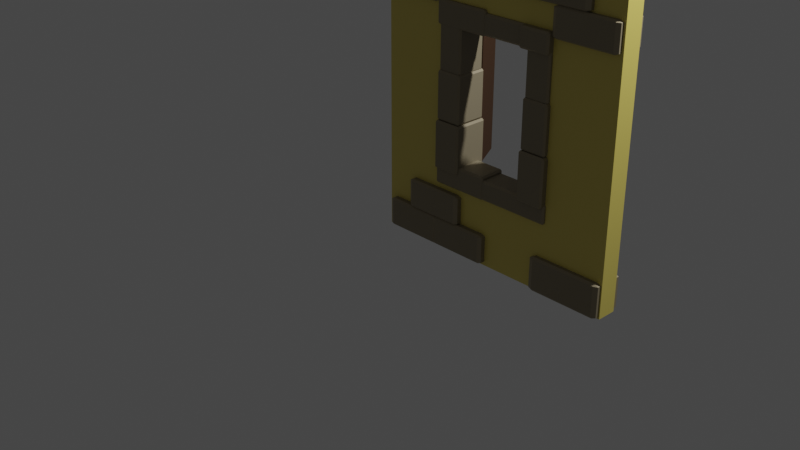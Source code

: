 # Source: House_window01.blend  (saved by Blender 2.90.8; exported with 4.5.12 LTS)
import bpy
from mathutils import Matrix  # noqa: F401  (used for matrix-valued properties, if any)

bpy.ops.wm.read_factory_settings(use_empty=True)
scene = bpy.context.scene
scene.name = 'Scene'

# ---- collections
col_collection = bpy.data.collections.new('Collection'); scene.collection.children.link(col_collection)

# ---- materials (node trees are filled in below, after node groups)
mat_plaster_window01 = bpy.data.materials.new('Plaster_Window01')
mat_plaster_window01.alpha_threshold = 0.0
mat_plaster_window01.use_transparent_shadow = False
mat_plaster_window01.line_color = (0.0, 0.0, 0.0, 1.0)
mat_brick_window01 = bpy.data.materials.new('Brick_Window01')
mat_brick_window01.use_transparent_shadow = False
mat_brickscreen_window01 = bpy.data.materials.new('BrickScreen_Window01')
mat_brickscreen_window01.use_transparent_shadow = False
mat_wood_window01 = bpy.data.materials.new('Wood_Window01')
mat_wood_window01.use_transparent_shadow = False

# ---- material node trees
mat_plaster_window01.use_nodes = True; mat_plaster_window01.node_tree.nodes.clear()
_N = mat_plaster_window01.node_tree.nodes; _L = mat_plaster_window01.node_tree.links
n0 = _N.new('ShaderNodeOutputMaterial'); n0.name = 'Material Output'; n0.location = (300, 300)
n1 = _N.new('ShaderNodeBsdfPrincipled'); n1.name = 'Principled BSDF'; n1.location = (10, 300)
n1.distribution = 'GGX'
n1.subsurface_method = 'BURLEY'
n1.inputs[0].default_value = (0.7379, 0.6105, 0.1384, 1.0)
n1.inputs[2].default_value = 0.4
n1.inputs[3].default_value = 1.45
n1.inputs[27].default_value = (0.0, 0.0, 0.0, 1.0)
n1.inputs[28].default_value = 1.0
_L.new(n1.outputs[0], n0.inputs[0])
n0.is_active_output = True
mat_brick_window01.use_nodes = True; mat_brick_window01.node_tree.nodes.clear()
_N = mat_brick_window01.node_tree.nodes; _L = mat_brick_window01.node_tree.links
n0 = _N.new('ShaderNodeBsdfPrincipled'); n0.name = 'Principled BSDF'; n0.location = (10, 300)
n0.distribution = 'GGX'
n0.subsurface_method = 'BURLEY'
n0.inputs[0].default_value = (0.2668, 0.2246, 0.1449, 1.0)
n0.inputs[3].default_value = 1.45
n0.inputs[27].default_value = (0.0, 0.0, 0.0, 1.0)
n0.inputs[28].default_value = 1.0
n1 = _N.new('ShaderNodeOutputMaterial'); n1.name = 'Material Output'; n1.location = (300, 300)
_L.new(n0.outputs[0], n1.inputs[0])
n1.is_active_output = True
mat_brickscreen_window01.use_nodes = True; mat_brickscreen_window01.node_tree.nodes.clear()
_N = mat_brickscreen_window01.node_tree.nodes; _L = mat_brickscreen_window01.node_tree.links
n0 = _N.new('ShaderNodeBsdfPrincipled'); n0.name = 'Principled BSDF'; n0.location = (10, 300)
n0.distribution = 'GGX'
n0.subsurface_method = 'BURLEY'
n0.inputs[0].default_value = (0.3185, 0.2666, 0.1715, 1.0)
n0.inputs[3].default_value = 1.45
n0.inputs[27].default_value = (0.0, 0.0, 0.0, 1.0)
n0.inputs[28].default_value = 1.0
n1 = _N.new('ShaderNodeOutputMaterial'); n1.name = 'Material Output'; n1.location = (300, 300)
_L.new(n0.outputs[0], n1.inputs[0])
n1.is_active_output = True
mat_wood_window01.use_nodes = True; mat_wood_window01.node_tree.nodes.clear()
_N = mat_wood_window01.node_tree.nodes; _L = mat_wood_window01.node_tree.links
n0 = _N.new('ShaderNodeBsdfPrincipled'); n0.name = 'Principled BSDF'; n0.location = (10, 300)
n0.distribution = 'GGX'
n0.subsurface_method = 'BURLEY'
n0.inputs[0].default_value = (0.04955, 0.02134, 0.007035, 1.0)
n0.inputs[3].default_value = 1.45
n0.inputs[27].default_value = (0.0, 0.0, 0.0, 1.0)
n0.inputs[28].default_value = 1.0
n1 = _N.new('ShaderNodeOutputMaterial'); n1.name = 'Material Output'; n1.location = (300, 300)
_L.new(n0.outputs[0], n1.inputs[0])
n1.is_active_output = True

# ---- world
world_world = bpy.data.worlds.new('World'); scene.world = world_world
world_world.use_nodes = True; world_world.node_tree.nodes.clear()
_N = world_world.node_tree.nodes; _L = world_world.node_tree.links
n0 = _N.new('ShaderNodeOutputWorld'); n0.name = 'World Output'; n0.location = (300, 300)
n1 = _N.new('ShaderNodeBackground'); n1.name = 'Background'; n1.location = (10, 300)
n1.inputs[0].default_value = (0.05088, 0.05088, 0.05088, 1.0)
_L.new(n1.outputs[0], n0.inputs[0])
n0.is_active_output = True
world_world.color = (0.05088, 0.05088, 0.05088)
world_world.use_sun_shadow = False
world_world.sun_shadow_jitter_overblur = 0.0

# ---- cameras
cam_camera = bpy.data.cameras.new('Camera')
cam_camera.clip_end = 100.0
cam_camera.ortho_scale = 7.314

# ---- lights
light_light = bpy.data.lights.new('Light', 'POINT')
light_light.transmission_factor = 0.0
light_light.energy = 1000.0
light_light.shadow_soft_size = 0.1
light_light.shadow_maximum_resolution = 0.006
light_light.use_absolute_resolution = True

# ---- meshes
me_cube_001 = bpy.data.meshes.new('Cube.001')
me_cube_001.from_pydata([(2.6, -0.1, 3.0), (2.6, -0.1, 0.0), (4.888e-08, -0.1, 3.0), (4.888e-08, -0.1, 0.0), (2.6, 0.1, 3.0), (2.6, 0.1, 0.0), (-4.888e-08, 0.1, 3.0), (-4.888e-08, 0.1, 0.0), (0.8245, 0.1, 0.7812), (0.8245, -0.1, 0.7812), (0.8245, 0.1, 2.049), (0.8245, 0.1, 2.219), (0.8245, -0.1, 2.219), (1.775, 0.1, 2.219), (1.775, -0.1, 2.219), (1.775, 0.1, 0.7812), (1.775, -0.1, 0.7812), (1.937, 0.1779, 0.8415), (1.921, 0.1779, 0.8219), (1.921, 0.1971, 0.8415), (1.669, 0.1779, 0.8219), (1.653, 0.1779, 0.8415), (1.669, 0.1971, 0.8415), (1.937, 0.1779, 1.278), (1.921, 0.1971, 1.278), (1.921, 0.1779, 1.297), (1.653, 0.1779, 1.278), (1.669, 0.1779, 1.297), (1.669, 0.1971, 1.278), (1.937, -0.1495, 0.8415), (1.921, -0.1687, 0.8415), (1.921, -0.1495, 0.8219), (1.653, -0.1495, 0.8415), (1.669, -0.1495, 0.8219), (1.669, -0.1687, 0.8415), (1.937, -0.1495, 1.278), (1.921, -0.1495, 1.297), (1.921, -0.1687, 1.278), (1.653, -0.1495, 1.278), (1.669, -0.1687, 1.278), (1.669, -0.1495, 1.297), (0.6672, 0.123, 0.6661), (0.6508, 0.123, 0.6856), (0.6672, 0.1421, 0.6856), (0.6508, 0.123, 0.8768), (0.6672, 0.123, 0.8964), (0.6672, 0.1421, 0.8768), (1.216, 0.123, 0.6661), (1.216, 0.1421, 0.6856), (1.233, 0.123, 0.6856), (1.216, 0.123, 0.8964), (1.233, 0.123, 0.8768), (1.216, 0.1421, 0.8768), (0.6672, -0.123, 0.6661), (0.6672, -0.1421, 0.6856), (0.6508, -0.123, 0.6856), (0.6672, -0.123, 0.8964), (0.6508, -0.123, 0.8768), (0.6672, -0.1421, 0.8768), (1.216, -0.123, 0.6661), (1.233, -0.123, 0.6856), (1.216, -0.1421, 0.6856), (1.216, -0.123, 0.8964), (1.216, -0.1421, 0.8768), (1.233, -0.123, 0.8768), (1.218, 0.1141, 0.6661), (1.202, 0.1141, 0.6856), (1.218, 0.1332, 0.6856), (1.202, 0.1141, 0.8426), (1.218, 0.1141, 0.8622), (1.218, 0.1332, 0.8426), (1.93, 0.1141, 0.6661), (1.93, 0.1332, 0.6856), (1.946, 0.1141, 0.6856), (1.93, 0.1141, 0.8622), (1.946, 0.1141, 0.8426), (1.93, 0.1332, 0.8426), (1.218, -0.1141, 0.6661), (1.218, -0.1332, 0.6856), (1.202, -0.1141, 0.6856), (1.218, -0.1141, 0.8622), (1.202, -0.1141, 0.8426), (1.218, -0.1332, 0.8426), (1.93, -0.1141, 0.6661), (1.946, -0.1141, 0.6856), (1.93, -0.1332, 0.6856), (1.93, -0.1141, 0.8622), (1.93, -0.1332, 0.8426), (1.946, -0.1141, 0.8426), (0.6565, 0.123, 2.186), (0.6402, 0.123, 2.205), (0.6565, 0.1421, 2.205), (0.6402, 0.123, 2.397), (0.6565, 0.123, 2.416), (0.6565, 0.1421, 2.397), (1.178, 0.123, 2.186), (1.178, 0.1421, 2.205), (1.195, 0.123, 2.205), (1.178, 0.123, 2.416), (1.195, 0.123, 2.397), (1.178, 0.1421, 2.397), (0.6565, -0.123, 2.186), (0.6565, -0.1421, 2.205), (0.6402, -0.123, 2.205), (0.6565, -0.123, 2.416), (0.6402, -0.123, 2.397), (0.6565, -0.1421, 2.397), (1.178, -0.123, 2.186), (1.195, -0.123, 2.205), (1.178, -0.1421, 2.205), (1.178, -0.123, 2.416), (1.178, -0.1421, 2.397), (1.195, -0.123, 2.397), (1.185, 0.1141, 2.191), (1.169, 0.1141, 2.211), (1.185, 0.1332, 2.211), (1.169, 0.1141, 2.368), (1.185, 0.1141, 2.388), (1.185, 0.1332, 2.368), (1.628, 0.1141, 2.191), (1.628, 0.1332, 2.211), (1.644, 0.1141, 2.211), (1.628, 0.1141, 2.388), (1.644, 0.1141, 2.368), (1.628, 0.1332, 2.368), (1.185, -0.1141, 2.191), (1.185, -0.1332, 2.211), (1.169, -0.1141, 2.211), (1.185, -0.1141, 2.388), (1.169, -0.1141, 2.368), (1.185, -0.1332, 2.368), (1.628, -0.1141, 2.191), (1.644, -0.1141, 2.211), (1.628, -0.1332, 2.211), (1.628, -0.1141, 2.388), (1.628, -0.1332, 2.368), (1.644, -0.1141, 2.368), (1.62, 0.1525, 2.191), (1.604, 0.1525, 2.211), (1.62, 0.1716, 2.211), (1.604, 0.1525, 2.368), (1.62, 0.1525, 2.388), (1.62, 0.1716, 2.368), (1.902, 0.1525, 2.191), (1.902, 0.1716, 2.211), (1.919, 0.1525, 2.211), (1.902, 0.1525, 2.388), (1.919, 0.1525, 2.368), (1.902, 0.1716, 2.368), (1.62, -0.1524, 2.191), (1.62, -0.1716, 2.211), (1.604, -0.1524, 2.211), (1.62, -0.1524, 2.388), (1.604, -0.1524, 2.368), (1.62, -0.1716, 2.368), (1.902, -0.1524, 2.191), (1.919, -0.1524, 2.211), (1.902, -0.1716, 2.211), (1.902, -0.1524, 2.388), (1.902, -0.1716, 2.368), (1.919, -0.1524, 2.368), (1.918, 0.1458, 1.78), (1.902, 0.1458, 1.76), (1.902, 0.1649, 1.78), (1.683, 0.1458, 1.76), (1.666, 0.1458, 1.78), (1.683, 0.1649, 1.78), (1.918, 0.1458, 2.216), (1.902, 0.1649, 2.216), (1.902, 0.1458, 2.236), (1.666, 0.1458, 2.216), (1.683, 0.1458, 2.236), (1.683, 0.1649, 2.216), (1.918, -0.1174, 1.78), (1.902, -0.1365, 1.78), (1.902, -0.1174, 1.76), (1.666, -0.1174, 1.78), (1.683, -0.1174, 1.76), (1.683, -0.1365, 1.78), (1.918, -0.1174, 2.216), (1.902, -0.1174, 2.236), (1.902, -0.1365, 2.216), (1.666, -0.1174, 2.216), (1.683, -0.1365, 2.216), (1.683, -0.1174, 2.236), (1.928, 0.1623, 1.318), (1.912, 0.1623, 1.298), (1.912, 0.1814, 1.318), (1.675, 0.1623, 1.298), (1.659, 0.1623, 1.318), (1.675, 0.1814, 1.318), (1.928, 0.1623, 1.754), (1.912, 0.1814, 1.754), (1.912, 0.1623, 1.773), (1.659, 0.1623, 1.754), (1.675, 0.1623, 1.773), (1.675, 0.1814, 1.754), (1.928, -0.1339, 1.318), (1.912, -0.153, 1.318), (1.912, -0.1339, 1.298), (1.659, -0.1339, 1.318), (1.675, -0.1339, 1.298), (1.675, -0.153, 1.318), (1.928, -0.1339, 1.754), (1.912, -0.1339, 1.773), (1.912, -0.153, 1.754), (1.659, -0.1339, 1.754), (1.675, -0.153, 1.754), (1.675, -0.1339, 1.773), (0.918, 0.1458, 1.78), (0.9016, 0.1458, 1.76), (0.9016, 0.1649, 1.78), (0.6826, 0.1458, 1.76), (0.6662, 0.1458, 1.78), (0.6826, 0.1649, 1.78), (0.918, 0.1458, 2.216), (0.9016, 0.1649, 2.216), (0.9016, 0.1458, 2.236), (0.6662, 0.1458, 2.216), (0.6826, 0.1458, 2.236), (0.6826, 0.1649, 2.216), (0.918, -0.1174, 1.78), (0.9016, -0.1365, 1.78), (0.9016, -0.1174, 1.76), (0.6662, -0.1174, 1.78), (0.6826, -0.1174, 1.76), (0.6826, -0.1365, 1.78), (0.918, -0.1174, 2.216), (0.9016, -0.1174, 2.236), (0.9016, -0.1365, 2.216), (0.6662, -0.1174, 2.216), (0.6826, -0.1365, 2.216), (0.6826, -0.1174, 2.236), (0.9118, 0.1814, 1.318), (0.9282, 0.1623, 1.318), (0.9118, 0.1623, 1.298), (0.6755, 0.1814, 1.318), (0.6755, 0.1623, 1.298), (0.6591, 0.1623, 1.318), (0.9118, 0.1814, 1.754), (0.9118, 0.1623, 1.773), (0.9282, 0.1623, 1.754), (0.6755, 0.1814, 1.754), (0.6591, 0.1623, 1.754), (0.6755, 0.1623, 1.773), (0.9118, -0.153, 1.318), (0.9118, -0.1339, 1.298), (0.9282, -0.1339, 1.318), (0.6755, -0.153, 1.318), (0.6591, -0.1339, 1.318), (0.6755, -0.1339, 1.298), (0.9282, -0.1339, 1.754), (0.9118, -0.1339, 1.773), (0.9118, -0.153, 1.754), (0.6591, -0.1339, 1.754), (0.6755, -0.153, 1.754), (0.6755, -0.1339, 1.773), (0.9373, 0.1779, 0.8415), (0.9209, 0.1779, 0.8219), (0.9209, 0.1971, 0.8415), (0.669, 0.1779, 0.8219), (0.6527, 0.1779, 0.8415), (0.669, 0.1971, 0.8415), (0.9373, 0.1779, 1.278), (0.9209, 0.1971, 1.278), (0.9209, 0.1779, 1.297), (0.6527, 0.1779, 1.278), (0.669, 0.1779, 1.297), (0.669, 0.1971, 1.278), (0.9373, -0.1495, 0.8415), (0.9209, -0.1687, 0.8415), (0.9209, -0.1495, 0.8219), (0.6527, -0.1495, 0.8415), (0.669, -0.1495, 0.8219), (0.669, -0.1687, 0.8415), (0.9373, -0.1495, 1.278), (0.9209, -0.1495, 1.297), (0.9209, -0.1687, 1.278), (0.6527, -0.1495, 1.278), (0.669, -0.1687, 1.278), (0.669, -0.1495, 1.297), (1.918, 0.5772, 0.8152), (1.918, 0.5772, 2.2), (1.984, 0.5428, 0.8152), (1.984, 0.5428, 2.2), (1.717, 0.1886, 0.8152), (1.717, 0.1886, 2.2), (1.783, 0.1541, 0.8152), (1.783, 0.1541, 2.2), (0.6936, 0.5772, 0.8152), (0.6936, 0.5772, 2.2), (0.6269, 0.5428, 0.8152), (0.6269, 0.5428, 2.2), (0.8947, 0.1886, 0.8152), (0.8947, 0.1886, 2.2), (0.828, 0.1541, 0.8152), (0.828, 0.1541, 2.2), (1.876, 0.1469, 9.92e-05), (1.832, 0.1469, 0.02037), (1.876, 0.166, 0.02037), (1.832, 0.1469, 0.3212), (1.876, 0.1469, 0.3415), (1.876, 0.166, 0.3212), (2.541, 0.1469, 9.92e-05), (2.541, 0.166, 0.02037), (2.586, 0.1469, 0.02037), (2.541, 0.1469, 0.3415), (2.586, 0.1469, 0.3212), (2.541, 0.166, 0.3212), (1.876, -0.1352, 9.92e-05), (1.876, -0.1542, 0.02037), (1.832, -0.1352, 0.02037), (1.876, -0.1352, 0.3415), (1.832, -0.1352, 0.3212), (1.876, -0.1542, 0.3212), (2.541, -0.1352, 9.92e-05), (2.586, -0.1352, 0.02037), (2.541, -0.1542, 0.02037), (2.541, -0.1352, 0.3415), (2.541, -0.1542, 0.3212), (2.586, -0.1352, 0.3212), (1.529, 0.1469, 2.619), (1.481, 0.1469, 2.639), (1.529, 0.166, 2.639), (1.481, 0.1469, 2.94), (1.529, 0.1469, 2.96), (1.529, 0.166, 2.94), (2.242, 0.1469, 2.619), (2.242, 0.166, 2.639), (2.29, 0.1469, 2.639), (2.242, 0.1469, 2.96), (2.29, 0.1469, 2.94), (2.242, 0.166, 2.94), (1.529, -0.1352, 2.619), (1.529, -0.1542, 2.639), (1.481, -0.1352, 2.639), (1.529, -0.1352, 2.96), (1.481, -0.1352, 2.94), (1.529, -0.1542, 2.94), (2.242, -0.1352, 2.619), (2.29, -0.1352, 2.639), (2.242, -0.1542, 2.639), (2.242, -0.1352, 2.96), (2.242, -0.1542, 2.94), (2.29, -0.1352, 2.94), (0.09197, 0.158, 0.02204), (0.05469, 0.158, 0.03946), (0.09197, 0.1785, 0.03946), (0.05469, 0.158, 0.298), (0.09197, 0.158, 0.3155), (0.09197, 0.1785, 0.298), (0.6452, 0.158, 0.02204), (0.6452, 0.1785, 0.03946), (0.6825, 0.158, 0.03946), (0.6452, 0.158, 0.3155), (0.6825, 0.158, 0.298), (0.6452, 0.1785, 0.298), (0.09197, -0.1462, 0.02204), (0.09197, -0.1667, 0.03946), (0.05469, -0.1462, 0.03946), (0.09197, -0.1462, 0.3155), (0.05469, -0.1462, 0.298), (0.09197, -0.1667, 0.298), (0.6452, -0.1462, 0.02204), (0.6825, -0.1462, 0.03946), (0.6452, -0.1667, 0.03946), (0.6452, -0.1462, 0.3155), (0.6452, -0.1667, 0.298), (0.6825, -0.1462, 0.298), (0.6689, 0.158, 0.02204), (0.6316, 0.158, 0.03946), (0.6689, 0.1785, 0.03946), (0.6316, 0.158, 0.298), (0.6689, 0.158, 0.3155), (0.6689, 0.1785, 0.298), (1.222, 0.158, 0.02204), (1.222, 0.1785, 0.03946), (1.259, 0.158, 0.03946), (1.222, 0.158, 0.3155), (1.259, 0.158, 0.298), (1.222, 0.1785, 0.298), (0.6689, -0.1462, 0.02204), (0.6689, -0.1667, 0.03946), (0.6316, -0.1462, 0.03946), (0.6689, -0.1462, 0.3155), (0.6316, -0.1462, 0.298), (0.6689, -0.1667, 0.298), (1.222, -0.1462, 0.02204), (1.259, -0.1462, 0.03946), (1.222, -0.1667, 0.03946), (1.222, -0.1462, 0.3155), (1.222, -0.1667, 0.298), (1.259, -0.1462, 0.298), (0.3553, 0.158, 0.3091), (0.318, 0.158, 0.3265), (0.3553, 0.1785, 0.3265), (0.318, 0.158, 0.5851), (0.3553, 0.158, 0.6025), (0.3553, 0.1785, 0.5851), (0.9085, 0.158, 0.3091), (0.9085, 0.1785, 0.3265), (0.9457, 0.158, 0.3265), (0.9085, 0.158, 0.6025), (0.9457, 0.158, 0.5851), (0.9085, 0.1785, 0.5851), (0.3553, -0.1462, 0.3091), (0.3553, -0.1667, 0.3265), (0.318, -0.1462, 0.3265), (0.3553, -0.1462, 0.6025), (0.318, -0.1462, 0.5851), (0.3553, -0.1667, 0.5851), (0.9085, -0.1462, 0.3091), (0.9457, -0.1462, 0.3265), (0.9085, -0.1667, 0.3265), (0.9085, -0.1462, 0.6025), (0.9085, -0.1667, 0.5851), (0.9457, -0.1462, 0.5851), (1.964, 0.1436, 2.34), (1.925, 0.1436, 2.356), (1.964, 0.1622, 2.356), (1.925, 0.1436, 2.599), (1.964, 0.1436, 2.616), (1.964, 0.1622, 2.599), (2.539, 0.1436, 2.34), (2.539, 0.1622, 2.356), (2.578, 0.1436, 2.356), (2.539, 0.1436, 2.616), (2.578, 0.1436, 2.599), (2.539, 0.1622, 2.599), (1.964, -0.1319, 2.34), (1.964, -0.1504, 2.356), (1.925, -0.1319, 2.356), (1.964, -0.1319, 2.616), (1.925, -0.1319, 2.599), (1.964, -0.1504, 2.599), (2.539, -0.1319, 2.34), (2.578, -0.1319, 2.356), (2.539, -0.1504, 2.356), (2.539, -0.1319, 2.616), (2.539, -0.1504, 2.599), (2.578, -0.1319, 2.599), (1.292, -0.1352, 2.653), (1.34, -0.1352, 2.673), (1.292, -0.1542, 2.673), (1.34, -0.1352, 2.974), (1.292, -0.1352, 2.995), (1.292, -0.1542, 2.974), (0.5792, -0.1352, 2.653), (0.5792, -0.1542, 2.673), (0.5312, -0.1352, 2.673), (0.5792, -0.1352, 2.995), (0.5312, -0.1352, 2.974), (0.5792, -0.1542, 2.974), (1.292, 0.1469, 2.653), (1.292, 0.166, 2.673), (1.34, 0.1469, 2.673), (1.292, 0.1469, 2.995), (1.34, 0.1469, 2.974), (1.292, 0.166, 2.974), (0.5792, 0.1469, 2.653), (0.5312, 0.1469, 2.673), (0.5792, 0.166, 2.673), (0.5792, 0.1469, 2.995), (0.5792, 0.166, 2.974), (0.5312, 0.1469, 2.974), (0.6031, -0.1252, 2.381), (0.64, -0.1252, 2.397), (0.6031, -0.1428, 2.397), (0.64, -0.1252, 2.628), (0.6031, -0.1252, 2.643), (0.6031, -0.1428, 2.628), (0.05589, -0.1252, 2.381), (0.05589, -0.1428, 2.397), (0.01901, -0.1252, 2.397), (0.05589, -0.1252, 2.643), (0.01901, -0.1252, 2.628), (0.05589, -0.1428, 2.628), (0.6031, 0.1369, 2.381), (0.6031, 0.1546, 2.397), (0.64, 0.1369, 2.397), (0.6031, 0.1369, 2.643), (0.64, 0.1369, 2.628), (0.6031, 0.1546, 2.628), (0.05589, 0.1369, 2.381), (0.01901, 0.1369, 2.397), (0.05589, 0.1546, 2.397), (0.05589, 0.1369, 2.643), (0.05589, 0.1546, 2.628), (0.01901, 0.1369, 2.628)], [], [(0, 4, 6, 2), (3, 2, 6, 7), (7, 6, 10, 8, 15, 5), (5, 1, 3, 7), (1, 0, 14, 16, 9, 3), (5, 4, 0, 1), (9, 8, 10, 11, 12), (12, 11, 13, 14), (5, 15, 13, 11, 10, 6, 4), (8, 9, 16, 15), (15, 16, 14, 13), (3, 9, 12, 14, 0, 2), (31, 33, 20, 18), (37, 39, 34, 30), (47, 59, 53, 41), (38, 26, 21, 32), (19, 22, 28, 24), (25, 27, 40, 36), (55, 57, 44, 42), (61, 63, 58, 54), (71, 83, 77, 65), (62, 50, 45, 56), (43, 46, 52, 48), (49, 51, 64, 60), (79, 81, 68, 66), (85, 87, 82, 78), (95, 107, 101, 89), (86, 74, 69, 80), (67, 70, 76, 72), (73, 75, 88, 84), (103, 105, 92, 90), (109, 111, 106, 102), (119, 131, 125, 113), (110, 98, 93, 104), (91, 94, 100, 96), (97, 99, 112, 108), (127, 129, 116, 114), (133, 135, 130, 126), (143, 155, 149, 137), (134, 122, 117, 128), (115, 118, 124, 120), (121, 123, 136, 132), (151, 153, 140, 138), (157, 159, 154, 150), (167, 179, 173, 161), (158, 146, 141, 152), (139, 142, 148, 144), (145, 147, 160, 156), (175, 177, 164, 162), (181, 183, 178, 174), (191, 203, 197, 185), (182, 170, 165, 176), (163, 166, 172, 168), (169, 171, 184, 180), (199, 201, 188, 186), (205, 207, 202, 198), (215, 227, 221, 209), (206, 194, 189, 200), (187, 190, 196, 192), (193, 195, 208, 204), (223, 225, 212, 210), (229, 231, 226, 222), (246, 250, 237, 235), (230, 218, 213, 224), (211, 214, 220, 216), (217, 219, 232, 228), (253, 255, 248, 245), (254, 243, 238, 249), (241, 251, 247, 234), (263, 275, 269, 257), (233, 236, 242, 239), (240, 244, 256, 252), (271, 273, 260, 258), (277, 279, 274, 270), (278, 266, 261, 272), (259, 262, 268, 264), (265, 267, 280, 276), (17, 18, 19), (20, 21, 22), (23, 24, 25), (26, 27, 28), (29, 30, 31), (32, 33, 34), (35, 36, 37), (38, 39, 40), (41, 42, 43), (44, 45, 46), (47, 48, 49), (50, 51, 52), (53, 54, 55), (56, 57, 58), (59, 60, 61), (62, 63, 64), (65, 66, 67), (68, 69, 70), (71, 72, 73), (74, 75, 76), (77, 78, 79), (80, 81, 82), (83, 84, 85), (86, 87, 88), (89, 90, 91), (92, 93, 94), (95, 96, 97), (98, 99, 100), (101, 102, 103), (104, 105, 106), (107, 108, 109), (110, 111, 112), (113, 114, 115), (116, 117, 118), (119, 120, 121), (122, 123, 124), (125, 126, 127), (128, 129, 130), (131, 132, 133), (134, 135, 136), (137, 138, 139), (140, 141, 142), (143, 144, 145), (146, 147, 148), (149, 150, 151), (152, 153, 154), (155, 156, 157), (158, 159, 160), (161, 162, 163), (164, 165, 166), (167, 168, 169), (170, 171, 172), (173, 174, 175), (176, 177, 178), (179, 180, 181), (182, 183, 184), (185, 186, 187), (188, 189, 190), (191, 192, 193), (194, 195, 196), (197, 198, 199), (200, 201, 202), (203, 204, 205), (206, 207, 208), (209, 210, 211), (212, 213, 214), (215, 216, 217), (218, 219, 220), (221, 222, 223), (224, 225, 226), (227, 228, 229), (230, 231, 232), (233, 234, 235), (236, 237, 238), (239, 240, 241), (242, 243, 244), (245, 246, 247), (248, 249, 250), (251, 252, 253), (254, 255, 256), (257, 258, 259), (260, 261, 262), (263, 264, 265), (266, 267, 268), (269, 270, 271), (272, 273, 274), (275, 276, 277), (278, 279, 280), (23, 17, 19, 24), (18, 20, 22, 19), (21, 26, 28, 22), (27, 25, 24, 28), (35, 23, 25, 36), (26, 38, 40, 27), (39, 37, 36, 40), (29, 35, 37, 30), (38, 32, 34, 39), (33, 31, 30, 34), (17, 29, 31, 18), (32, 21, 20, 33), (47, 41, 43, 48), (42, 44, 46, 43), (45, 50, 52, 46), (51, 49, 48, 52), (59, 47, 49, 60), (50, 62, 64, 51), (63, 61, 60, 64), (53, 59, 61, 54), (62, 56, 58, 63), (57, 55, 54, 58), (41, 53, 55, 42), (56, 45, 44, 57), (71, 65, 67, 72), (66, 68, 70, 67), (69, 74, 76, 70), (75, 73, 72, 76), (83, 71, 73, 84), (74, 86, 88, 75), (87, 85, 84, 88), (77, 83, 85, 78), (86, 80, 82, 87), (81, 79, 78, 82), (65, 77, 79, 66), (80, 69, 68, 81), (95, 89, 91, 96), (90, 92, 94, 91), (93, 98, 100, 94), (99, 97, 96, 100), (107, 95, 97, 108), (98, 110, 112, 99), (111, 109, 108, 112), (101, 107, 109, 102), (110, 104, 106, 111), (105, 103, 102, 106), (89, 101, 103, 90), (104, 93, 92, 105), (119, 113, 115, 120), (114, 116, 118, 115), (117, 122, 124, 118), (123, 121, 120, 124), (131, 119, 121, 132), (122, 134, 136, 123), (135, 133, 132, 136), (125, 131, 133, 126), (134, 128, 130, 135), (129, 127, 126, 130), (113, 125, 127, 114), (128, 117, 116, 129), (143, 137, 139, 144), (138, 140, 142, 139), (141, 146, 148, 142), (147, 145, 144, 148), (155, 143, 145, 156), (146, 158, 160, 147), (159, 157, 156, 160), (149, 155, 157, 150), (158, 152, 154, 159), (153, 151, 150, 154), (137, 149, 151, 138), (152, 141, 140, 153), (167, 161, 163, 168), (162, 164, 166, 163), (165, 170, 172, 166), (171, 169, 168, 172), (179, 167, 169, 180), (170, 182, 184, 171), (183, 181, 180, 184), (173, 179, 181, 174), (182, 176, 178, 183), (177, 175, 174, 178), (161, 173, 175, 162), (176, 165, 164, 177), (191, 185, 187, 192), (186, 188, 190, 187), (189, 194, 196, 190), (195, 193, 192, 196), (203, 191, 193, 204), (194, 206, 208, 195), (207, 205, 204, 208), (197, 203, 205, 198), (206, 200, 202, 207), (201, 199, 198, 202), (185, 197, 199, 186), (200, 189, 188, 201), (215, 209, 211, 216), (210, 212, 214, 211), (213, 218, 220, 214), (219, 217, 216, 220), (227, 215, 217, 228), (218, 230, 232, 219), (231, 229, 228, 232), (221, 227, 229, 222), (230, 224, 226, 231), (225, 223, 222, 226), (209, 221, 223, 210), (224, 213, 212, 225), (235, 237, 236, 233), (244, 240, 239, 242), (251, 241, 240, 252), (243, 254, 256, 244), (255, 253, 252, 256), (250, 246, 245, 248), (234, 247, 246, 235), (249, 238, 237, 250), (241, 234, 233, 239), (238, 243, 242, 236), (247, 251, 253, 245), (254, 249, 248, 255), (263, 257, 259, 264), (258, 260, 262, 259), (261, 266, 268, 262), (267, 265, 264, 268), (275, 263, 265, 276), (266, 278, 280, 267), (279, 277, 276, 280), (269, 275, 277, 270), (278, 272, 274, 279), (273, 271, 270, 274), (257, 269, 271, 258), (272, 261, 260, 273), (23, 35, 29, 17), (281, 282, 284, 283), (283, 284, 288, 287), (287, 288, 286, 285), (285, 286, 282, 281), (283, 287, 285, 281), (288, 284, 282, 286), (289, 291, 292, 290), (291, 295, 296, 292), (295, 293, 294, 296), (293, 289, 290, 294), (291, 289, 293, 295), (296, 294, 290, 292), (311, 313, 300, 298), (317, 319, 314, 310), (318, 306, 301, 312), (299, 302, 308, 304), (305, 307, 320, 316), (297, 298, 299), (300, 301, 302), (303, 304, 305), (306, 307, 308), (309, 310, 311), (312, 313, 314), (315, 316, 317), (318, 319, 320), (303, 297, 299, 304), (298, 300, 302, 299), (301, 306, 308, 302), (307, 305, 304, 308), (315, 303, 305, 316), (306, 318, 320, 307), (319, 317, 316, 320), (309, 315, 317, 310), (318, 312, 314, 319), (313, 311, 310, 314), (297, 309, 311, 298), (312, 301, 300, 313), (303, 315, 309, 297), (335, 337, 324, 322), (341, 343, 338, 334), (342, 330, 325, 336), (323, 326, 332, 328), (329, 331, 344, 340), (321, 322, 323), (324, 325, 326), (327, 328, 329), (330, 331, 332), (333, 334, 335), (336, 337, 338), (339, 340, 341), (342, 343, 344), (327, 321, 323, 328), (322, 324, 326, 323), (325, 330, 332, 326), (331, 329, 328, 332), (339, 327, 329, 340), (330, 342, 344, 331), (343, 341, 340, 344), (333, 339, 341, 334), (342, 336, 338, 343), (337, 335, 334, 338), (321, 333, 335, 322), (336, 325, 324, 337), (327, 339, 333, 321), (359, 361, 348, 346), (365, 367, 362, 358), (366, 354, 349, 360), (347, 350, 356, 352), (353, 355, 368, 364), (345, 346, 347), (348, 349, 350), (351, 352, 353), (354, 355, 356), (357, 358, 359), (360, 361, 362), (363, 364, 365), (366, 367, 368), (351, 345, 347, 352), (346, 348, 350, 347), (349, 354, 356, 350), (355, 353, 352, 356), (363, 351, 353, 364), (354, 366, 368, 355), (367, 365, 364, 368), (357, 363, 365, 358), (366, 360, 362, 367), (361, 359, 358, 362), (345, 357, 359, 346), (360, 349, 348, 361), (351, 363, 357, 345), (383, 385, 372, 370), (389, 391, 386, 382), (390, 378, 373, 384), (371, 374, 380, 376), (377, 379, 392, 388), (369, 370, 371), (372, 373, 374), (375, 376, 377), (378, 379, 380), (381, 382, 383), (384, 385, 386), (387, 388, 389), (390, 391, 392), (375, 369, 371, 376), (370, 372, 374, 371), (373, 378, 380, 374), (379, 377, 376, 380), (387, 375, 377, 388), (378, 390, 392, 379), (391, 389, 388, 392), (381, 387, 389, 382), (390, 384, 386, 391), (385, 383, 382, 386), (369, 381, 383, 370), (384, 373, 372, 385), (375, 387, 381, 369), (407, 409, 396, 394), (413, 415, 410, 406), (414, 402, 397, 408), (395, 398, 404, 400), (401, 403, 416, 412), (393, 394, 395), (396, 397, 398), (399, 400, 401), (402, 403, 404), (405, 406, 407), (408, 409, 410), (411, 412, 413), (414, 415, 416), (399, 393, 395, 400), (394, 396, 398, 395), (397, 402, 404, 398), (403, 401, 400, 404), (411, 399, 401, 412), (402, 414, 416, 403), (415, 413, 412, 416), (405, 411, 413, 406), (414, 408, 410, 415), (409, 407, 406, 410), (393, 405, 407, 394), (408, 397, 396, 409), (399, 411, 405, 393), (431, 433, 420, 418), (437, 439, 434, 430), (438, 426, 421, 432), (419, 422, 428, 424), (425, 427, 440, 436), (417, 418, 419), (420, 421, 422), (423, 424, 425), (426, 427, 428), (429, 430, 431), (432, 433, 434), (435, 436, 437), (438, 439, 440), (423, 417, 419, 424), (418, 420, 422, 419), (421, 426, 428, 422), (427, 425, 424, 428), (435, 423, 425, 436), (426, 438, 440, 427), (439, 437, 436, 440), (429, 435, 437, 430), (438, 432, 434, 439), (433, 431, 430, 434), (417, 429, 431, 418), (432, 421, 420, 433), (423, 435, 429, 417), (455, 457, 444, 442), (461, 463, 458, 454), (462, 450, 445, 456), (443, 446, 452, 448), (449, 451, 464, 460), (441, 442, 443), (444, 445, 446), (447, 448, 449), (450, 451, 452), (453, 454, 455), (456, 457, 458), (459, 460, 461), (462, 463, 464), (447, 441, 443, 448), (442, 444, 446, 443), (445, 450, 452, 446), (451, 449, 448, 452), (459, 447, 449, 460), (450, 462, 464, 451), (463, 461, 460, 464), (453, 459, 461, 454), (462, 456, 458, 463), (457, 455, 454, 458), (441, 453, 455, 442), (456, 445, 444, 457), (447, 459, 453, 441), (479, 481, 468, 466), (485, 487, 482, 478), (486, 474, 469, 480), (467, 470, 476, 472), (473, 475, 488, 484), (465, 466, 467), (468, 469, 470), (471, 472, 473), (474, 475, 476), (477, 478, 479), (480, 481, 482), (483, 484, 485), (486, 487, 488), (471, 465, 467, 472), (466, 468, 470, 467), (469, 474, 476, 470), (475, 473, 472, 476), (483, 471, 473, 484), (474, 486, 488, 475), (487, 485, 484, 488), (477, 483, 485, 478), (486, 480, 482, 487), (481, 479, 478, 482), (465, 477, 479, 466), (480, 469, 468, 481), (471, 483, 477, 465)])
me_cube_001.polygons.foreach_set('material_index', [0, 0, 0, 0, 0, 0, 0, 1, 0, 1, 0, 0, 1, 1, 1, 1, 1, 1, 1, 1, 1, 1, 1, 1, 1, 1, 1, 1, 1, 1, 1, 1, 1, 1, 1, 1, 1, 1, 1, 1, 1, 1, 1, 1, 1, 1, 1, 1, 1, 1, 1, 1, 1, 1, 1, 1, 1, 1, 1, 1, 1, 1, 1, 1, 1, 1, 1, 1, 1, 1, 1, 1, 1, 1, 1, 1, 1, 2, 2, 2, 2, 2, 2, 2, 2, 2, 2, 2, 2, 2, 2, 2, 2, 2, 2, 2, 2, 2, 2, 2, 2, 2, 2, 2, 2, 2, 2, 2, 2, 2, 2, 2, 2, 2, 2, 2, 2, 2, 2, 2, 2, 2, 2, 2, 2, 2, 2, 2, 2, 2, 2, 2, 2, 2, 2, 2, 2, 2, 2, 2, 2, 2, 2, 2, 2, 2, 2, 2, 2, 2, 2, 2, 2, 2, 2, 2, 2, 2, 2, 2, 2, 2, 2, 2, 2, 2, 2, 2, 2, 2, 2, 2, 2, 2, 2, 2, 2, 2, 2, 2, 2, 2, 2, 2, 2, 2, 2, 2, 2, 2, 2, 2, 2, 2, 2, 2, 2, 2, 2, 2, 2, 2, 2, 2, 2, 2, 2, 2, 2, 2, 2, 2, 2, 2, 2, 2, 2, 2, 2, 2, 2, 2, 2, 2, 2, 2, 2, 2, 2, 2, 2, 2, 2, 2, 2, 2, 2, 2, 2, 2, 2, 2, 2, 2, 2, 2, 2, 2, 2, 2, 2, 2, 2, 2, 2, 2, 2, 2, 2, 2, 2, 2, 2, 2, 2, 2, 2, 2, 2, 2, 2, 2, 2, 2, 2, 2, 2, 2, 2, 2, 2, 2, 2, 2, 2, 2, 2, 2, 2, 2, 2, 2, 2, 2, 2, 2, 2, 1, 3, 3, 3, 3, 3, 3, 3, 3, 3, 3, 3, 3, 1, 1, 1, 1, 1, 2, 2, 2, 2, 2, 2, 2, 2, 2, 2, 2, 2, 2, 2, 2, 2, 2, 2, 2, 2, 1, 1, 1, 1, 1, 1, 2, 2, 2, 2, 2, 2, 2, 2, 2, 2, 2, 2, 2, 2, 2, 2, 2, 2, 2, 2, 1, 1, 1, 1, 1, 1, 2, 2, 2, 2, 2, 2, 2, 2, 2, 2, 2, 2, 2, 2, 2, 2, 2, 2, 2, 2, 1, 1, 1, 1, 1, 1, 2, 2, 2, 2, 2, 2, 2, 2, 2, 2, 2, 2, 2, 2, 2, 2, 2, 2, 2, 2, 1, 1, 1, 1, 1, 1, 2, 2, 2, 2, 2, 2, 2, 2, 2, 2, 2, 2, 2, 2, 2, 2, 2, 2, 2, 2, 1, 1, 1, 1, 1, 1, 2, 2, 2, 2, 2, 2, 2, 2, 2, 2, 2, 2, 2, 2, 2, 2, 2, 2, 2, 2, 1, 1, 1, 1, 1, 1, 2, 2, 2, 2, 2, 2, 2, 2, 2, 2, 2, 2, 2, 2, 2, 2, 2, 2, 2, 2, 1, 1, 1, 1, 1, 1, 2, 2, 2, 2, 2, 2, 2, 2, 2, 2, 2, 2, 2, 2, 2, 2, 2, 2, 2, 2, 1])
_uv = me_cube_001.uv_layers.new(name='UVMap')
_uv.uv.foreach_set('vector', [0.625, 0.5, 0.875, 0.5, 0.875, 0.75, 0.625, 0.75, 0.375, 0.75, 0.625, 0.75, 0.625, 1.0, 0.375, 1.0, 0.375, 0.0, 0.625, 0.0, 0.5457, 0.07928, 0.4401, 0.07928, 0.4401, 0.1707, 0.375, 0.25, 0.125, 0.5, 0.375, 0.5, 0.375, 0.75, 0.125, 0.75, 0.375, 0.5, 0.625, 0.5, 0.5599, 0.5793, 0.4401, 0.5793, 0.4401, 0.6707, 0.375, 0.75, 0.375, 0.25, 0.625, 0.25, 0.625, 0.5, 0.375, 0.5, 0.375, 0.8279, 0.375, 0.9221, 0.5954, 0.9221, 0.625, 0.9221, 0.625, 0.8279, 0.7029, 0.75, 0.7971, 0.75, 0.7971, 0.5, 0.7029, 0.5, 0.375, 0.25, 0.4401, 0.1707, 0.5599, 0.1707, 0.5599, 0.07928, 0.5457, 0.07928, 0.625, 0.0, 0.625, 0.25, 0.2029, 0.75, 0.2971, 0.75, 0.2971, 0.5, 0.2029, 0.5, 0.375, 0.3279, 0.375, 0.4221, 0.625, 0.4221, 0.625, 0.3279, 0.375, 0.75, 0.4401, 0.6707, 0.5599, 0.6707, 0.5599, 0.5793, 0.625, 0.5, 0.625, 0.75, 0.3894, 0.7631, 0.6106, 0.7631, 0.6106, 0.9869, 0.3894, 0.9869, 0.3894, 0.5103, 0.6106, 0.5103, 0.6106, 0.7397, 0.3894, 0.7397, 0.1418, 0.507, 0.3582, 0.507, 0.3582, 0.743, 0.1418, 0.743, 0.6381, 0.5103, 0.8619, 0.5103, 0.8619, 0.7397, 0.6381, 0.7397, 0.3894, 0.01028, 0.6106, 0.01028, 0.6106, 0.2397, 0.3894, 0.2397, 0.3894, 0.2631, 0.6106, 0.2631, 0.6106, 0.4869, 0.3894, 0.4869, 0.3962, 0.7668, 0.6038, 0.7668, 0.6038, 0.9832, 0.3962, 0.9832, 0.3962, 0.507, 0.6038, 0.507, 0.6038, 0.743, 0.3962, 0.743, 0.1429, 0.5055, 0.3571, 0.5055, 0.3571, 0.7445, 0.1429, 0.7445, 0.6418, 0.507, 0.8582, 0.507, 0.8582, 0.743, 0.6418, 0.743, 0.3962, 0.007041, 0.6038, 0.007041, 0.6038, 0.243, 0.3962, 0.243, 0.3962, 0.2668, 0.6038, 0.2668, 0.6038, 0.4832, 0.3962, 0.4832, 0.3999, 0.7679, 0.6001, 0.7679, 0.6001, 0.9821, 0.3999, 0.9821, 0.3999, 0.5055, 0.6001, 0.5055, 0.6001, 0.7445, 0.3999, 0.7445, 0.1418, 0.5074, 0.3582, 0.5074, 0.3582, 0.7426, 0.1418, 0.7426, 0.6429, 0.5055, 0.8571, 0.5055, 0.8571, 0.7445, 0.6429, 0.7445, 0.3999, 0.005503, 0.6001, 0.005503, 0.6001, 0.2445, 0.3999, 0.2445, 0.3999, 0.2679, 0.6001, 0.2679, 0.6001, 0.4821, 0.3999, 0.4821, 0.3962, 0.7668, 0.6038, 0.7668, 0.6038, 0.9832, 0.3962, 0.9832, 0.3962, 0.5074, 0.6038, 0.5074, 0.6038, 0.7426, 0.3962, 0.7426, 0.1429, 0.5086, 0.3571, 0.5086, 0.3571, 0.7414, 0.1429, 0.7414, 0.6418, 0.5074, 0.8582, 0.5074, 0.8582, 0.7426, 0.6418, 0.7426, 0.3962, 0.007388, 0.6038, 0.007388, 0.6038, 0.2426, 0.3962, 0.2426, 0.3962, 0.2668, 0.6038, 0.2668, 0.6038, 0.4832, 0.3962, 0.4832, 0.3999, 0.7679, 0.6001, 0.7679, 0.6001, 0.9821, 0.3999, 0.9821, 0.3999, 0.5086, 0.6001, 0.5086, 0.6001, 0.7414, 0.3999, 0.7414, 0.1389, 0.513, 0.3611, 0.513, 0.3611, 0.737, 0.1389, 0.737, 0.6429, 0.5086, 0.8571, 0.5086, 0.8571, 0.7414, 0.6429, 0.7414, 0.3999, 0.00862, 0.6001, 0.00862, 0.6001, 0.2414, 0.3999, 0.2414, 0.3999, 0.2679, 0.6001, 0.2679, 0.6001, 0.4821, 0.3999, 0.4821, 0.3999, 0.7639, 0.6001, 0.7639, 0.6001, 0.9861, 0.3999, 0.9861, 0.3999, 0.513, 0.6001, 0.513, 0.6001, 0.737, 0.3999, 0.737, 0.1409, 0.5103, 0.3591, 0.5103, 0.3591, 0.7397, 0.1409, 0.7397, 0.6389, 0.513, 0.8611, 0.513, 0.8611, 0.737, 0.6389, 0.737, 0.3999, 0.01301, 0.6001, 0.01301, 0.6001, 0.237, 0.3999, 0.237, 0.3999, 0.2639, 0.6001, 0.2639, 0.6001, 0.4861, 0.3999, 0.4861, 0.3913, 0.7659, 0.6087, 0.7659, 0.6087, 0.9841, 0.3913, 0.9841, 0.3913, 0.5103, 0.6087, 0.5103, 0.6087, 0.7397, 0.3913, 0.7397, 0.1393, 0.5103, 0.3607, 0.5103, 0.3607, 0.7397, 0.1393, 0.7397, 0.6409, 0.5103, 0.8591, 0.5103, 0.8591, 0.7397, 0.6409, 0.7397, 0.3913, 0.01028, 0.6087, 0.01028, 0.6087, 0.2397, 0.3913, 0.2397, 0.3913, 0.2659, 0.6087, 0.2659, 0.6087, 0.4841, 0.3913, 0.4841, 0.3902, 0.7643, 0.6098, 0.7643, 0.6098, 0.9857, 0.3902, 0.9857, 0.3902, 0.5103, 0.6098, 0.5103, 0.6098, 0.7397, 0.3902, 0.7397, 0.1409, 0.5103, 0.3591, 0.5103, 0.3591, 0.7397, 0.1409, 0.7397, 0.6393, 0.5103, 0.8607, 0.5103, 0.8607, 0.7397, 0.6393, 0.7397, 0.3902, 0.01028, 0.6098, 0.01028, 0.6098, 0.2397, 0.3902, 0.2397, 0.3902, 0.2643, 0.6098, 0.2643, 0.6098, 0.4857, 0.3902, 0.4857, 0.3913, 0.7659, 0.6087, 0.7659, 0.6087, 0.9841, 0.3913, 0.9841, 0.3913, 0.5103, 0.6087, 0.5103, 0.6087, 0.7397, 0.3913, 0.7397, 0.3902, 0.7643, 0.6098, 0.7643, 0.6098, 0.9857, 0.3902, 0.9857, 0.6409, 0.5103, 0.8591, 0.5103, 0.8591, 0.7397, 0.6409, 0.7397, 0.3913, 0.01028, 0.6087, 0.01028, 0.6087, 0.2397, 0.3913, 0.2397, 0.3913, 0.2659, 0.6087, 0.2659, 0.6087, 0.4841, 0.3913, 0.4841, 0.3902, 0.5103, 0.6098, 0.5103, 0.6098, 0.7397, 0.3902, 0.7397, 0.6393, 0.5103, 0.8607, 0.5103, 0.8607, 0.7397, 0.6393, 0.7397, 0.1393, 0.5103, 0.3607, 0.5103, 0.3607, 0.7397, 0.1393, 0.7397, 0.1381, 0.5103, 0.3619, 0.5103, 0.3619, 0.7397, 0.1381, 0.7397, 0.3902, 0.01028, 0.6098, 0.01028, 0.6098, 0.2397, 0.3902, 0.2397, 0.3902, 0.2643, 0.6098, 0.2643, 0.6098, 0.4857, 0.3902, 0.4857, 0.3894, 0.7631, 0.6106, 0.7631, 0.6106, 0.9869, 0.3894, 0.9869, 0.3894, 0.5103, 0.6106, 0.5103, 0.6106, 0.7397, 0.3894, 0.7397, 0.6381, 0.5103, 0.8619, 0.5103, 0.8619, 0.7397, 0.6381, 0.7397, 0.3894, 0.01028, 0.6106, 0.01028, 0.6106, 0.2397, 0.3894, 0.2397, 0.3894, 0.2631, 0.6106, 0.2631, 0.6106, 0.4869, 0.3894, 0.4869, 0.1381, 0.7397, 0.1381, 0.75, 0.125, 0.7397, 0.6106, 0.9869, 0.625, 0.9869, 0.6106, 1.0, 0.1381, 0.5103, 0.125, 0.5103, 0.1381, 0.5, 0.625, 0.2631, 0.625, 0.2631, 0.6106, 0.25, 0.3619, 0.7397, 0.375, 0.7397, 0.3619, 0.75, 0.625, 0.7631, 0.625, 0.7631, 0.6106, 0.75, 0.3619, 0.5103, 0.3619, 0.5, 0.375, 0.5103, 0.625, 0.5103, 0.625, 0.5103, 0.6106, 0.5, 0.1418, 0.743, 0.1418, 0.75, 0.125, 0.743, 0.8582, 0.75, 0.8582, 0.75, 0.875, 0.743, 0.375, 0.243, 0.3962, 0.25, 0.3962, 0.25, 0.625, 0.2668, 0.625, 0.2668, 0.6038, 0.25, 0.3582, 0.743, 0.375, 0.743, 0.3582, 0.75, 0.6418, 0.743, 0.6418, 0.75, 0.625, 0.743, 0.375, 0.4832, 0.3962, 0.5, 0.3962, 0.5, 0.6418, 0.507, 0.625, 0.507, 0.6418, 0.5, 0.1429, 0.7445, 0.1429, 0.75, 0.125, 0.7445, 0.8571, 0.75, 0.8571, 0.75, 0.875, 0.7445, 0.375, 0.2445, 0.3999, 0.25, 0.3999, 0.25, 0.625, 0.2679, 0.625, 0.2679, 0.6001, 0.25, 0.3571, 0.7445, 0.375, 0.7445, 0.3571, 0.75, 0.6429, 0.7445, 0.6429, 0.75, 0.625, 0.7445, 0.375, 0.4821, 0.3999, 0.5, 0.3999, 0.5, 0.6429, 0.5055, 0.625, 0.5055, 0.6429, 0.5, 0.1418, 0.7426, 0.1418, 0.75, 0.125, 0.7426, 0.8582, 0.75, 0.8582, 0.75, 0.875, 0.7426, 0.375, 0.2426, 0.375, 0.2426, 0.3962, 0.25, 0.625, 0.2668, 0.625, 0.2668, 0.6038, 0.25, 0.3582, 0.7426, 0.375, 0.7426, 0.3582, 0.75, 0.6418, 0.7426, 0.6418, 0.75, 0.625, 0.7426, 0.375, 0.4832, 0.375, 0.4832, 0.3962, 0.5, 0.6418, 0.5074, 0.625, 0.5074, 0.6418, 0.5, 0.1429, 0.7414, 0.1429, 0.75, 0.125, 0.7414, 0.8571, 0.75, 0.8571, 0.75, 0.875, 0.7414, 0.375, 0.2414, 0.375, 0.2414, 0.3999, 0.25, 0.625, 0.2679, 0.625, 0.2679, 0.6001, 0.25, 0.3571, 0.7414, 0.375, 0.7414, 0.3571, 0.75, 0.6429, 0.7414, 0.6429, 0.75, 0.625, 0.7414, 0.375, 0.4821, 0.375, 0.4821, 0.3999, 0.5, 0.6429, 0.5086, 0.625, 0.5086, 0.6429, 0.5, 0.1389, 0.737, 0.1389, 0.75, 0.125, 0.737, 0.8611, 0.75, 0.8611, 0.75, 0.875, 0.737, 0.375, 0.237, 0.375, 0.237, 0.3999, 0.25, 0.625, 0.2639, 0.625, 0.2639, 0.6001, 0.25, 0.3611, 0.737, 0.375, 0.737, 0.3611, 0.75, 0.6389, 0.737, 0.6389, 0.75, 0.625, 0.737, 0.375, 0.4861, 0.375, 0.4861, 0.3999, 0.5, 0.6389, 0.513, 0.625, 0.513, 0.6389, 0.5, 0.1409, 0.7397, 0.1409, 0.75, 0.125, 0.7397, 0.6087, 0.9841, 0.625, 0.9841, 0.6087, 1.0, 0.1409, 0.5103, 0.125, 0.5103, 0.1409, 0.5, 0.625, 0.2659, 0.625, 0.2659, 0.6087, 0.25, 0.3591, 0.7397, 0.375, 0.7397, 0.3591, 0.75, 0.625, 0.7659, 0.625, 0.7659, 0.6087, 0.75, 0.3591, 0.5103, 0.3591, 0.5, 0.375, 0.5103, 0.625, 0.5103, 0.625, 0.5103, 0.6087, 0.5, 0.1393, 0.7397, 0.1393, 0.75, 0.125, 0.7397, 0.6098, 0.9857, 0.625, 0.9857, 0.6098, 1.0, 0.1393, 0.5103, 0.125, 0.5103, 0.1393, 0.5, 0.625, 0.2643, 0.625, 0.2643, 0.6098, 0.25, 0.3607, 0.7397, 0.375, 0.7397, 0.3607, 0.75, 0.625, 0.7643, 0.625, 0.7643, 0.6098, 0.75, 0.3607, 0.5103, 0.3607, 0.5, 0.375, 0.5103, 0.625, 0.5103, 0.625, 0.5103, 0.6098, 0.5, 0.1409, 0.7397, 0.1409, 0.75, 0.125, 0.7397, 0.6087, 0.9841, 0.625, 0.9841, 0.6087, 1.0, 0.1409, 0.5103, 0.125, 0.5103, 0.1409, 0.5, 0.625, 0.2659, 0.625, 0.2659, 0.6087, 0.25, 0.3591, 0.7397, 0.375, 0.7397, 0.3591, 0.75, 0.625, 0.7659, 0.625, 0.7659, 0.6087, 0.75, 0.3591, 0.5103, 0.3591, 0.5, 0.375, 0.5103, 0.625, 0.5103, 0.625, 0.5103, 0.6087, 0.5, 0.125, 0.7397, 0.125, 0.7397, 0.1393, 0.75, 0.6098, 0.01028, 0.6098, 0.0, 0.625, 0.01028, 0.3902, 0.2397, 0.3902, 0.25, 0.375, 0.2397, 0.6098, 0.2397, 0.625, 0.2397, 0.6098, 0.25, 0.3902, 0.75, 0.375, 0.7643, 0.375, 0.7643, 0.6098, 0.7397, 0.625, 0.7397, 0.6098, 0.75, 0.3607, 0.5103, 0.3607, 0.5, 0.375, 0.5103, 0.625, 0.5103, 0.625, 0.5103, 0.6098, 0.5, 0.1381, 0.7397, 0.1381, 0.75, 0.125, 0.7397, 0.6106, 0.9869, 0.625, 0.9869, 0.6106, 1.0, 0.1381, 0.5103, 0.125, 0.5103, 0.1381, 0.5, 0.625, 0.2631, 0.625, 0.2631, 0.6106, 0.25, 0.3619, 0.7397, 0.375, 0.7397, 0.3619, 0.75, 0.625, 0.7631, 0.625, 0.7631, 0.6106, 0.75, 0.3619, 0.5103, 0.3619, 0.5, 0.375, 0.5103, 0.625, 0.5103, 0.625, 0.5103, 0.6106, 0.5, 0.1381, 0.5103, 0.1381, 0.7397, 0.125, 0.7397, 0.125, 0.5103, 0.3894, 0.0, 0.6106, 0.0, 0.6106, 0.01028, 0.3894, 0.01028, 0.625, 0.01028, 0.625, 0.2397, 0.6106, 0.2397, 0.6106, 0.01028, 0.6106, 0.2631, 0.3894, 0.2631, 0.3894, 0.2397, 0.6106, 0.2397, 0.3619, 0.5103, 0.1381, 0.5103, 0.1381, 0.5, 0.3619, 0.5, 0.625, 0.2631, 0.625, 0.4869, 0.6106, 0.4869, 0.6106, 0.2631, 0.6106, 0.5103, 0.3894, 0.5103, 0.3894, 0.4869, 0.6106, 0.4869, 0.3619, 0.7397, 0.3619, 0.5103, 0.3894, 0.5103, 0.3894, 0.7397, 0.6381, 0.5103, 0.6381, 0.7397, 0.6106, 0.7397, 0.6106, 0.5103, 0.6106, 0.7631, 0.3894, 0.7631, 0.3894, 0.7397, 0.6106, 0.7397, 0.1381, 0.7397, 0.3619, 0.7397, 0.3619, 0.75, 0.1381, 0.75, 0.625, 0.7631, 0.625, 0.9869, 0.6106, 0.9869, 0.6106, 0.7631, 0.375, 0.243, 0.375, 0.007041, 0.3962, 0.007041, 0.3962, 0.243, 0.3962, 0.0, 0.6038, 0.0, 0.6038, 0.007041, 0.3962, 0.007041, 0.625, 0.007041, 0.625, 0.243, 0.6038, 0.243, 0.6038, 0.007041, 0.6038, 0.2668, 0.3962, 0.2668, 0.3962, 0.243, 0.6038, 0.243, 0.375, 0.4832, 0.375, 0.2668, 0.3962, 0.2668, 0.3962, 0.4832, 0.625, 0.2668, 0.625, 0.4832, 0.6038, 0.4832, 0.6038, 0.2668, 0.6038, 0.507, 0.3962, 0.507, 0.3962, 0.4832, 0.6038, 0.4832, 0.3582, 0.743, 0.3582, 0.507, 0.3962, 0.507, 0.3962, 0.743, 0.6418, 0.507, 0.6418, 0.743, 0.6038, 0.743, 0.6038, 0.507, 0.6038, 0.7668, 0.3962, 0.7668, 0.3962, 0.743, 0.6038, 0.743, 0.1418, 0.743, 0.3582, 0.743, 0.3582, 0.75, 0.1418, 0.75, 0.6418, 0.743, 0.8582, 0.743, 0.8582, 0.75, 0.6418, 0.75, 0.375, 0.2445, 0.375, 0.005503, 0.3999, 0.005503, 0.3999, 0.2445, 0.3999, 0.0, 0.6001, 0.0, 0.6001, 0.005503, 0.3999, 0.005503, 0.625, 0.005503, 0.625, 0.2445, 0.6001, 0.2445, 0.6001, 0.005503, 0.6001, 0.2679, 0.3999, 0.2679, 0.3999, 0.2445, 0.6001, 0.2445, 0.375, 0.4821, 0.375, 0.2679, 0.3999, 0.2679, 0.3999, 0.4821, 0.625, 0.2679, 0.625, 0.4821, 0.6001, 0.4821, 0.6001, 0.2679, 0.6001, 0.5055, 0.3999, 0.5055, 0.3999, 0.4821, 0.6001, 0.4821, 0.3571, 0.7445, 0.3571, 0.5055, 0.3999, 0.5055, 0.3999, 0.7445, 0.6429, 0.5055, 0.6429, 0.7445, 0.6001, 0.7445, 0.6001, 0.5055, 0.6001, 0.7679, 0.3999, 0.7679, 0.3999, 0.7445, 0.6001, 0.7445, 0.1429, 0.7445, 0.3571, 0.7445, 0.3571, 0.75, 0.1429, 0.75, 0.6429, 0.7445, 0.8571, 0.7445, 0.8571, 0.75, 0.6429, 0.75, 0.375, 0.2426, 0.375, 0.007388, 0.3962, 0.007388, 0.3962, 0.2426, 0.3962, 0.0, 0.6038, 0.0, 0.6038, 0.007388, 0.3962, 0.007388, 0.625, 0.007388, 0.625, 0.2426, 0.6038, 0.2426, 0.6038, 0.007388, 0.6038, 0.2668, 0.3962, 0.2668, 0.3962, 0.2426, 0.6038, 0.2426, 0.375, 0.4832, 0.375, 0.2668, 0.3962, 0.2668, 0.3962, 0.4832, 0.625, 0.2668, 0.625, 0.4832, 0.6038, 0.4832, 0.6038, 0.2668, 0.6038, 0.5074, 0.3962, 0.5074, 0.3962, 0.4832, 0.6038, 0.4832, 0.3582, 0.7426, 0.3582, 0.5074, 0.3962, 0.5074, 0.3962, 0.7426, 0.6418, 0.5074, 0.6418, 0.7426, 0.6038, 0.7426, 0.6038, 0.5074, 0.6038, 0.7668, 0.3962, 0.7668, 0.3962, 0.7426, 0.6038, 0.7426, 0.1418, 0.7426, 0.3582, 0.7426, 0.3582, 0.75, 0.1418, 0.75, 0.6418, 0.7426, 0.8582, 0.7426, 0.8582, 0.75, 0.6418, 0.75, 0.375, 0.2414, 0.375, 0.00862, 0.3999, 0.00862, 0.3999, 0.2414, 0.3999, 0.0, 0.6001, 0.0, 0.6001, 0.00862, 0.3999, 0.00862, 0.625, 0.00862, 0.625, 0.2414, 0.6001, 0.2414, 0.6001, 0.00862, 0.6001, 0.2679, 0.3999, 0.2679, 0.3999, 0.2414, 0.6001, 0.2414, 0.375, 0.4821, 0.375, 0.2679, 0.3999, 0.2679, 0.3999, 0.4821, 0.625, 0.2679, 0.625, 0.4821, 0.6001, 0.4821, 0.6001, 0.2679, 0.6001, 0.5086, 0.3999, 0.5086, 0.3999, 0.4821, 0.6001, 0.4821, 0.3571, 0.7414, 0.3571, 0.5086, 0.3999, 0.5086, 0.3999, 0.7414, 0.6429, 0.5086, 0.6429, 0.7414, 0.6001, 0.7414, 0.6001, 0.5086, 0.6001, 0.7679, 0.3999, 0.7679, 0.3999, 0.7414, 0.6001, 0.7414, 0.1429, 0.7414, 0.3571, 0.7414, 0.3571, 0.75, 0.1429, 0.75, 0.6429, 0.7414, 0.8571, 0.7414, 0.8571, 0.75, 0.6429, 0.75, 0.375, 0.237, 0.375, 0.01301, 0.3999, 0.01301, 0.3999, 0.237, 0.3999, 0.0, 0.6001, 0.0, 0.6001, 0.01301, 0.3999, 0.01301, 0.625, 0.01301, 0.625, 0.237, 0.6001, 0.237, 0.6001, 0.01301, 0.6001, 0.2639, 0.3999, 0.2639, 0.3999, 0.237, 0.6001, 0.237, 0.375, 0.4861, 0.375, 0.2639, 0.3999, 0.2639, 0.3999, 0.4861, 0.625, 0.2639, 0.625, 0.4861, 0.6001, 0.4861, 0.6001, 0.2639, 0.6001, 0.513, 0.3999, 0.513, 0.3999, 0.4861, 0.6001, 0.4861, 0.3611, 0.737, 0.3611, 0.513, 0.3999, 0.513, 0.3999, 0.737, 0.6389, 0.513, 0.6389, 0.737, 0.6001, 0.737, 0.6001, 0.513, 0.6001, 0.7639, 0.3999, 0.7639, 0.3999, 0.737, 0.6001, 0.737, 0.1389, 0.737, 0.3611, 0.737, 0.3611, 0.75, 0.1389, 0.75, 0.6389, 0.737, 0.8611, 0.737, 0.8611, 0.75, 0.6389, 0.75, 0.1409, 0.5103, 0.1409, 0.7397, 0.125, 0.7397, 0.125, 0.5103, 0.3913, 0.0, 0.6087, 0.0, 0.6087, 0.01028, 0.3913, 0.01028, 0.625, 0.01028, 0.625, 0.2397, 0.6087, 0.2397, 0.6087, 0.01028, 0.6087, 0.2659, 0.3913, 0.2659, 0.3913, 0.2397, 0.6087, 0.2397, 0.3591, 0.5103, 0.1409, 0.5103, 0.1409, 0.5, 0.3591, 0.5, 0.625, 0.2659, 0.625, 0.4841, 0.6087, 0.4841, 0.6087, 0.2659, 0.6087, 0.5103, 0.3913, 0.5103, 0.3913, 0.4841, 0.6087, 0.4841, 0.3591, 0.7397, 0.3591, 0.5103, 0.3913, 0.5103, 0.3913, 0.7397, 0.6409, 0.5103, 0.6409, 0.7397, 0.6087, 0.7397, 0.6087, 0.5103, 0.6087, 0.7659, 0.3913, 0.7659, 0.3913, 0.7397, 0.6087, 0.7397, 0.1409, 0.7397, 0.3591, 0.7397, 0.3591, 0.75, 0.1409, 0.75, 0.625, 0.7659, 0.625, 0.9841, 0.6087, 0.9841, 0.6087, 0.7659, 0.1393, 0.5103, 0.1393, 0.7397, 0.125, 0.7397, 0.125, 0.5103, 0.3902, 0.0, 0.6098, 0.0, 0.6098, 0.01028, 0.3902, 0.01028, 0.625, 0.01028, 0.625, 0.2397, 0.6098, 0.2397, 0.6098, 0.01028, 0.6098, 0.2643, 0.3902, 0.2643, 0.3902, 0.2397, 0.6098, 0.2397, 0.3607, 0.5103, 0.1393, 0.5103, 0.1393, 0.5, 0.3607, 0.5, 0.625, 0.2643, 0.625, 0.4857, 0.6098, 0.4857, 0.6098, 0.2643, 0.6098, 0.5103, 0.3902, 0.5103, 0.3902, 0.4857, 0.6098, 0.4857, 0.3607, 0.7397, 0.3607, 0.5103, 0.3902, 0.5103, 0.3902, 0.7397, 0.6393, 0.5103, 0.6393, 0.7397, 0.6098, 0.7397, 0.6098, 0.5103, 0.6098, 0.7643, 0.3902, 0.7643, 0.3902, 0.7397, 0.6098, 0.7397, 0.1393, 0.7397, 0.3607, 0.7397, 0.3607, 0.75, 0.1393, 0.75, 0.625, 0.7643, 0.625, 0.9857, 0.6098, 0.9857, 0.6098, 0.7643, 0.1409, 0.5103, 0.1409, 0.7397, 0.125, 0.7397, 0.125, 0.5103, 0.3913, 0.0, 0.6087, 0.0, 0.6087, 0.01028, 0.3913, 0.01028, 0.625, 0.01028, 0.625, 0.2397, 0.6087, 0.2397, 0.6087, 0.01028, 0.6087, 0.2659, 0.3913, 0.2659, 0.3913, 0.2397, 0.6087, 0.2397, 0.3591, 0.5103, 0.1409, 0.5103, 0.1409, 0.5, 0.3591, 0.5, 0.625, 0.2659, 0.625, 0.4841, 0.6087, 0.4841, 0.6087, 0.2659, 0.6087, 0.5103, 0.3913, 0.5103, 0.3913, 0.4841, 0.6087, 0.4841, 0.3591, 0.7397, 0.3591, 0.5103, 0.3913, 0.5103, 0.3913, 0.7397, 0.6409, 0.5103, 0.6409, 0.7397, 0.6087, 0.7397, 0.6087, 0.5103, 0.6087, 0.7659, 0.3913, 0.7659, 0.3913, 0.7397, 0.6087, 0.7397, 0.1409, 0.7397, 0.3591, 0.7397, 0.3591, 0.75, 0.1409, 0.75, 0.625, 0.7659, 0.625, 0.9841, 0.6087, 0.9841, 0.6087, 0.7659, 0.3902, 0.0, 0.6098, 0.0, 0.6098, 0.01028, 0.3902, 0.01028, 0.6098, 0.2643, 0.3902, 0.2643, 0.3902, 0.2397, 0.6098, 0.2397, 0.3607, 0.5103, 0.1393, 0.5103, 0.1393, 0.5, 0.3607, 0.5, 0.625, 0.2643, 0.625, 0.4857, 0.6098, 0.4857, 0.6098, 0.2643, 0.6098, 0.5103, 0.3902, 0.5103, 0.3902, 0.4857, 0.6098, 0.4857, 0.6098, 0.7643, 0.3902, 0.7643, 0.3902, 0.7397, 0.6098, 0.7397, 0.1393, 0.7397, 0.3607, 0.7397, 0.3607, 0.75, 0.1393, 0.75, 0.625, 0.7643, 0.625, 0.9857, 0.6098, 0.9857, 0.6098, 0.7643, 0.1393, 0.5103, 0.1393, 0.7397, 0.125, 0.7397, 0.125, 0.5103, 0.625, 0.01028, 0.625, 0.2397, 0.6098, 0.2397, 0.6098, 0.01028, 0.3607, 0.7397, 0.3607, 0.5103, 0.3902, 0.5103, 0.3902, 0.7397, 0.6393, 0.5103, 0.6393, 0.7397, 0.6098, 0.7397, 0.6098, 0.5103, 0.1381, 0.5103, 0.1381, 0.7397, 0.125, 0.7397, 0.125, 0.5103, 0.3894, 0.0, 0.6106, 0.0, 0.6106, 0.01028, 0.3894, 0.01028, 0.625, 0.01028, 0.625, 0.2397, 0.6106, 0.2397, 0.6106, 0.01028, 0.6106, 0.2631, 0.3894, 0.2631, 0.3894, 0.2397, 0.6106, 0.2397, 0.3619, 0.5103, 0.1381, 0.5103, 0.1381, 0.5, 0.3619, 0.5, 0.625, 0.2631, 0.625, 0.4869, 0.6106, 0.4869, 0.6106, 0.2631, 0.6106, 0.5103, 0.3894, 0.5103, 0.3894, 0.4869, 0.6106, 0.4869, 0.3619, 0.7397, 0.3619, 0.5103, 0.3894, 0.5103, 0.3894, 0.7397, 0.6381, 0.5103, 0.6381, 0.7397, 0.6106, 0.7397, 0.6106, 0.5103, 0.6106, 0.7631, 0.3894, 0.7631, 0.3894, 0.7397, 0.6106, 0.7397, 0.1381, 0.7397, 0.3619, 0.7397, 0.3619, 0.75, 0.1381, 0.75, 0.625, 0.7631, 0.625, 0.9869, 0.6106, 0.9869, 0.6106, 0.7631, 0.1381, 0.5103, 0.3619, 0.5103, 0.3619, 0.7397, 0.1381, 0.7397, 0.375, 0.0, 0.625, 0.0, 0.625, 0.25, 0.375, 0.25, 0.375, 0.25, 0.625, 0.25, 0.625, 0.5, 0.375, 0.5, 0.375, 0.5, 0.625, 0.5, 0.625, 0.75, 0.375, 0.75, 0.375, 0.75, 0.625, 0.75, 0.625, 1.0, 0.375, 1.0, 0.125, 0.5, 0.375, 0.5, 0.375, 0.75, 0.125, 0.75, 0.625, 0.5, 0.875, 0.5, 0.875, 0.75, 0.625, 0.75, 0.375, 0.0, 0.375, 0.25, 0.625, 0.25, 0.625, 0.0, 0.375, 0.25, 0.375, 0.5, 0.625, 0.5, 0.625, 0.25, 0.375, 0.5, 0.375, 0.75, 0.625, 0.75, 0.625, 0.5, 0.375, 0.75, 0.375, 1.0, 0.625, 1.0, 0.625, 0.75, 0.125, 0.5, 0.125, 0.75, 0.375, 0.75, 0.375, 0.5, 0.625, 0.5, 0.625, 0.75, 0.875, 0.75, 0.875, 0.5, 0.3898, 0.7648, 0.6102, 0.7648, 0.6102, 0.9852, 0.3898, 0.9852, 0.3898, 0.5148, 0.6102, 0.5148, 0.6102, 0.7352, 0.3898, 0.7352, 0.6398, 0.5148, 0.8602, 0.5148, 0.8602, 0.7352, 0.6398, 0.7352, 0.3898, 0.01485, 0.6102, 0.01485, 0.6102, 0.2352, 0.3898, 0.2352, 0.3898, 0.2648, 0.6102, 0.2648, 0.6102, 0.4852, 0.3898, 0.4852, 0.1398, 0.7352, 0.1398, 0.75, 0.125, 0.7352, 0.6102, 0.9852, 0.625, 0.9852, 0.6102, 1.0, 0.1398, 0.5148, 0.125, 0.5148, 0.1398, 0.5, 0.625, 0.2648, 0.625, 0.2648, 0.6102, 0.25, 0.3602, 0.7352, 0.375, 0.7352, 0.3602, 0.75, 0.625, 0.7648, 0.625, 0.7648, 0.6102, 0.75, 0.3602, 0.5148, 0.3602, 0.5, 0.375, 0.5148, 0.625, 0.5148, 0.625, 0.5148, 0.6102, 0.5, 0.1398, 0.5148, 0.1398, 0.7352, 0.125, 0.7352, 0.125, 0.5148, 0.3898, 0.0, 0.6102, 0.0, 0.6102, 0.01485, 0.3898, 0.01485, 0.625, 0.01485, 0.625, 0.2352, 0.6102, 0.2352, 0.6102, 0.01485, 0.6102, 0.2648, 0.3898, 0.2648, 0.3898, 0.2352, 0.6102, 0.2352, 0.3602, 0.5148, 0.1398, 0.5148, 0.1398, 0.5, 0.3602, 0.5, 0.625, 0.2648, 0.625, 0.4852, 0.6102, 0.4852, 0.6102, 0.2648, 0.6102, 0.5148, 0.3898, 0.5148, 0.3898, 0.4852, 0.6102, 0.4852, 0.3602, 0.7352, 0.3602, 0.5148, 0.3898, 0.5148, 0.3898, 0.7352, 0.6398, 0.5148, 0.6398, 0.7352, 0.6102, 0.7352, 0.6102, 0.5148, 0.6102, 0.7648, 0.3898, 0.7648, 0.3898, 0.7352, 0.6102, 0.7352, 0.1398, 0.7352, 0.3602, 0.7352, 0.3602, 0.75, 0.1398, 0.75, 0.625, 0.7648, 0.625, 0.9852, 0.6102, 0.9852, 0.6102, 0.7648, 0.1398, 0.5148, 0.3602, 0.5148, 0.3602, 0.7352, 0.1398, 0.7352, 0.3898, 0.7648, 0.6102, 0.7648, 0.6102, 0.9852, 0.3898, 0.9852, 0.3898, 0.5148, 0.6102, 0.5148, 0.6102, 0.7352, 0.3898, 0.7352, 0.6398, 0.5148, 0.8602, 0.5148, 0.8602, 0.7352, 0.6398, 0.7352, 0.3898, 0.01485, 0.6102, 0.01485, 0.6102, 0.2352, 0.3898, 0.2352, 0.3898, 0.2648, 0.6102, 0.2648, 0.6102, 0.4852, 0.3898, 0.4852, 0.1398, 0.7352, 0.1398, 0.75, 0.125, 0.7352, 0.6102, 0.9852, 0.625, 0.9852, 0.6102, 1.0, 0.1398, 0.5148, 0.125, 0.5148, 0.1398, 0.5, 0.625, 0.2648, 0.625, 0.2648, 0.6102, 0.25, 0.3602, 0.7352, 0.375, 0.7352, 0.3602, 0.75, 0.625, 0.7648, 0.625, 0.7648, 0.6102, 0.75, 0.3602, 0.5148, 0.3602, 0.5, 0.375, 0.5148, 0.625, 0.5148, 0.625, 0.5148, 0.6102, 0.5, 0.1398, 0.5148, 0.1398, 0.7352, 0.125, 0.7352, 0.125, 0.5148, 0.3898, 0.0, 0.6102, 0.0, 0.6102, 0.01485, 0.3898, 0.01485, 0.625, 0.01485, 0.625, 0.2352, 0.6102, 0.2352, 0.6102, 0.01485, 0.6102, 0.2648, 0.3898, 0.2648, 0.3898, 0.2352, 0.6102, 0.2352, 0.3602, 0.5148, 0.1398, 0.5148, 0.1398, 0.5, 0.3602, 0.5, 0.625, 0.2648, 0.625, 0.4852, 0.6102, 0.4852, 0.6102, 0.2648, 0.6102, 0.5148, 0.3898, 0.5148, 0.3898, 0.4852, 0.6102, 0.4852, 0.3602, 0.7352, 0.3602, 0.5148, 0.3898, 0.5148, 0.3898, 0.7352, 0.6398, 0.5148, 0.6398, 0.7352, 0.6102, 0.7352, 0.6102, 0.5148, 0.6102, 0.7648, 0.3898, 0.7648, 0.3898, 0.7352, 0.6102, 0.7352, 0.1398, 0.7352, 0.3602, 0.7352, 0.3602, 0.75, 0.1398, 0.75, 0.625, 0.7648, 0.625, 0.9852, 0.6102, 0.9852, 0.6102, 0.7648, 0.1398, 0.5148, 0.3602, 0.5148, 0.3602, 0.7352, 0.1398, 0.7352, 0.3898, 0.7648, 0.6102, 0.7648, 0.6102, 0.9852, 0.3898, 0.9852, 0.3898, 0.5148, 0.6102, 0.5148, 0.6102, 0.7352, 0.3898, 0.7352, 0.6398, 0.5148, 0.8602, 0.5148, 0.8602, 0.7352, 0.6398, 0.7352, 0.3898, 0.01485, 0.6102, 0.01485, 0.6102, 0.2352, 0.3898, 0.2352, 0.3898, 0.2648, 0.6102, 0.2648, 0.6102, 0.4852, 0.3898, 0.4852, 0.1398, 0.7352, 0.1398, 0.75, 0.125, 0.7352, 0.6102, 0.9852, 0.625, 0.9852, 0.6102, 1.0, 0.1398, 0.5148, 0.125, 0.5148, 0.1398, 0.5, 0.625, 0.2648, 0.625, 0.2648, 0.6102, 0.25, 0.3602, 0.7352, 0.375, 0.7352, 0.3602, 0.75, 0.625, 0.7648, 0.625, 0.7648, 0.6102, 0.75, 0.3602, 0.5148, 0.3602, 0.5, 0.375, 0.5148, 0.625, 0.5148, 0.625, 0.5148, 0.6102, 0.5, 0.1398, 0.5148, 0.1398, 0.7352, 0.125, 0.7352, 0.125, 0.5148, 0.3898, 0.0, 0.6102, 0.0, 0.6102, 0.01485, 0.3898, 0.01485, 0.625, 0.01485, 0.625, 0.2352, 0.6102, 0.2352, 0.6102, 0.01485, 0.6102, 0.2648, 0.3898, 0.2648, 0.3898, 0.2352, 0.6102, 0.2352, 0.3602, 0.5148, 0.1398, 0.5148, 0.1398, 0.5, 0.3602, 0.5, 0.625, 0.2648, 0.625, 0.4852, 0.6102, 0.4852, 0.6102, 0.2648, 0.6102, 0.5148, 0.3898, 0.5148, 0.3898, 0.4852, 0.6102, 0.4852, 0.3602, 0.7352, 0.3602, 0.5148, 0.3898, 0.5148, 0.3898, 0.7352, 0.6398, 0.5148, 0.6398, 0.7352, 0.6102, 0.7352, 0.6102, 0.5148, 0.6102, 0.7648, 0.3898, 0.7648, 0.3898, 0.7352, 0.6102, 0.7352, 0.1398, 0.7352, 0.3602, 0.7352, 0.3602, 0.75, 0.1398, 0.75, 0.625, 0.7648, 0.625, 0.9852, 0.6102, 0.9852, 0.6102, 0.7648, 0.1398, 0.5148, 0.3602, 0.5148, 0.3602, 0.7352, 0.1398, 0.7352, 0.3898, 0.7648, 0.6102, 0.7648, 0.6102, 0.9852, 0.3898, 0.9852, 0.3898, 0.5148, 0.6102, 0.5148, 0.6102, 0.7352, 0.3898, 0.7352, 0.6398, 0.5148, 0.8602, 0.5148, 0.8602, 0.7352, 0.6398, 0.7352, 0.3898, 0.01485, 0.6102, 0.01485, 0.6102, 0.2352, 0.3898, 0.2352, 0.3898, 0.2648, 0.6102, 0.2648, 0.6102, 0.4852, 0.3898, 0.4852, 0.1398, 0.7352, 0.1398, 0.75, 0.125, 0.7352, 0.6102, 0.9852, 0.625, 0.9852, 0.6102, 1.0, 0.1398, 0.5148, 0.125, 0.5148, 0.1398, 0.5, 0.625, 0.2648, 0.625, 0.2648, 0.6102, 0.25, 0.3602, 0.7352, 0.375, 0.7352, 0.3602, 0.75, 0.625, 0.7648, 0.625, 0.7648, 0.6102, 0.75, 0.3602, 0.5148, 0.3602, 0.5, 0.375, 0.5148, 0.625, 0.5148, 0.625, 0.5148, 0.6102, 0.5, 0.1398, 0.5148, 0.1398, 0.7352, 0.125, 0.7352, 0.125, 0.5148, 0.3898, 0.0, 0.6102, 0.0, 0.6102, 0.01485, 0.3898, 0.01485, 0.625, 0.01485, 0.625, 0.2352, 0.6102, 0.2352, 0.6102, 0.01485, 0.6102, 0.2648, 0.3898, 0.2648, 0.3898, 0.2352, 0.6102, 0.2352, 0.3602, 0.5148, 0.1398, 0.5148, 0.1398, 0.5, 0.3602, 0.5, 0.625, 0.2648, 0.625, 0.4852, 0.6102, 0.4852, 0.6102, 0.2648, 0.6102, 0.5148, 0.3898, 0.5148, 0.3898, 0.4852, 0.6102, 0.4852, 0.3602, 0.7352, 0.3602, 0.5148, 0.3898, 0.5148, 0.3898, 0.7352, 0.6398, 0.5148, 0.6398, 0.7352, 0.6102, 0.7352, 0.6102, 0.5148, 0.6102, 0.7648, 0.3898, 0.7648, 0.3898, 0.7352, 0.6102, 0.7352, 0.1398, 0.7352, 0.3602, 0.7352, 0.3602, 0.75, 0.1398, 0.75, 0.625, 0.7648, 0.625, 0.9852, 0.6102, 0.9852, 0.6102, 0.7648, 0.1398, 0.5148, 0.3602, 0.5148, 0.3602, 0.7352, 0.1398, 0.7352, 0.3898, 0.7648, 0.6102, 0.7648, 0.6102, 0.9852, 0.3898, 0.9852, 0.3898, 0.5148, 0.6102, 0.5148, 0.6102, 0.7352, 0.3898, 0.7352, 0.6398, 0.5148, 0.8602, 0.5148, 0.8602, 0.7352, 0.6398, 0.7352, 0.3898, 0.01485, 0.6102, 0.01485, 0.6102, 0.2352, 0.3898, 0.2352, 0.3898, 0.2648, 0.6102, 0.2648, 0.6102, 0.4852, 0.3898, 0.4852, 0.1398, 0.7352, 0.1398, 0.75, 0.125, 0.7352, 0.6102, 0.9852, 0.625, 0.9852, 0.6102, 1.0, 0.1398, 0.5148, 0.125, 0.5148, 0.1398, 0.5, 0.625, 0.2648, 0.625, 0.2648, 0.6102, 0.25, 0.3602, 0.7352, 0.375, 0.7352, 0.3602, 0.75, 0.625, 0.7648, 0.625, 0.7648, 0.6102, 0.75, 0.3602, 0.5148, 0.3602, 0.5, 0.375, 0.5148, 0.625, 0.5148, 0.625, 0.5148, 0.6102, 0.5, 0.1398, 0.5148, 0.1398, 0.7352, 0.125, 0.7352, 0.125, 0.5148, 0.3898, 0.0, 0.6102, 0.0, 0.6102, 0.01485, 0.3898, 0.01485, 0.625, 0.01485, 0.625, 0.2352, 0.6102, 0.2352, 0.6102, 0.01485, 0.6102, 0.2648, 0.3898, 0.2648, 0.3898, 0.2352, 0.6102, 0.2352, 0.3602, 0.5148, 0.1398, 0.5148, 0.1398, 0.5, 0.3602, 0.5, 0.625, 0.2648, 0.625, 0.4852, 0.6102, 0.4852, 0.6102, 0.2648, 0.6102, 0.5148, 0.3898, 0.5148, 0.3898, 0.4852, 0.6102, 0.4852, 0.3602, 0.7352, 0.3602, 0.5148, 0.3898, 0.5148, 0.3898, 0.7352, 0.6398, 0.5148, 0.6398, 0.7352, 0.6102, 0.7352, 0.6102, 0.5148, 0.6102, 0.7648, 0.3898, 0.7648, 0.3898, 0.7352, 0.6102, 0.7352, 0.1398, 0.7352, 0.3602, 0.7352, 0.3602, 0.75, 0.1398, 0.75, 0.625, 0.7648, 0.625, 0.9852, 0.6102, 0.9852, 0.6102, 0.7648, 0.1398, 0.5148, 0.3602, 0.5148, 0.3602, 0.7352, 0.1398, 0.7352, 0.3898, 0.7648, 0.6102, 0.7648, 0.6102, 0.9852, 0.3898, 0.9852, 0.3898, 0.5148, 0.6102, 0.5148, 0.6102, 0.7352, 0.3898, 0.7352, 0.6398, 0.5148, 0.8602, 0.5148, 0.8602, 0.7352, 0.6398, 0.7352, 0.3898, 0.01485, 0.6102, 0.01485, 0.6102, 0.2352, 0.3898, 0.2352, 0.3898, 0.2648, 0.6102, 0.2648, 0.6102, 0.4852, 0.3898, 0.4852, 0.1398, 0.7352, 0.1398, 0.75, 0.125, 0.7352, 0.6102, 0.9852, 0.625, 0.9852, 0.6102, 1.0, 0.1398, 0.5148, 0.125, 0.5148, 0.1398, 0.5, 0.625, 0.2648, 0.625, 0.2648, 0.6102, 0.25, 0.3602, 0.7352, 0.375, 0.7352, 0.3602, 0.75, 0.625, 0.7648, 0.625, 0.7648, 0.6102, 0.75, 0.3602, 0.5148, 0.3602, 0.5, 0.375, 0.5148, 0.625, 0.5148, 0.625, 0.5148, 0.6102, 0.5, 0.1398, 0.5148, 0.1398, 0.7352, 0.125, 0.7352, 0.125, 0.5148, 0.3898, 0.0, 0.6102, 0.0, 0.6102, 0.01485, 0.3898, 0.01485, 0.625, 0.01485, 0.625, 0.2352, 0.6102, 0.2352, 0.6102, 0.01485, 0.6102, 0.2648, 0.3898, 0.2648, 0.3898, 0.2352, 0.6102, 0.2352, 0.3602, 0.5148, 0.1398, 0.5148, 0.1398, 0.5, 0.3602, 0.5, 0.625, 0.2648, 0.625, 0.4852, 0.6102, 0.4852, 0.6102, 0.2648, 0.6102, 0.5148, 0.3898, 0.5148, 0.3898, 0.4852, 0.6102, 0.4852, 0.3602, 0.7352, 0.3602, 0.5148, 0.3898, 0.5148, 0.3898, 0.7352, 0.6398, 0.5148, 0.6398, 0.7352, 0.6102, 0.7352, 0.6102, 0.5148, 0.6102, 0.7648, 0.3898, 0.7648, 0.3898, 0.7352, 0.6102, 0.7352, 0.1398, 0.7352, 0.3602, 0.7352, 0.3602, 0.75, 0.1398, 0.75, 0.625, 0.7648, 0.625, 0.9852, 0.6102, 0.9852, 0.6102, 0.7648, 0.1398, 0.5148, 0.3602, 0.5148, 0.3602, 0.7352, 0.1398, 0.7352, 0.3898, 0.7648, 0.6102, 0.7648, 0.6102, 0.9852, 0.3898, 0.9852, 0.3898, 0.5148, 0.6102, 0.5148, 0.6102, 0.7352, 0.3898, 0.7352, 0.6398, 0.5148, 0.8602, 0.5148, 0.8602, 0.7352, 0.6398, 0.7352, 0.3898, 0.01485, 0.6102, 0.01485, 0.6102, 0.2352, 0.3898, 0.2352, 0.3898, 0.2648, 0.6102, 0.2648, 0.6102, 0.4852, 0.3898, 0.4852, 0.1398, 0.7352, 0.1398, 0.75, 0.125, 0.7352, 0.6102, 0.9852, 0.625, 0.9852, 0.6102, 1.0, 0.1398, 0.5148, 0.125, 0.5148, 0.1398, 0.5, 0.625, 0.2648, 0.625, 0.2648, 0.6102, 0.25, 0.3602, 0.7352, 0.375, 0.7352, 0.3602, 0.75, 0.625, 0.7648, 0.625, 0.7648, 0.6102, 0.75, 0.3602, 0.5148, 0.3602, 0.5, 0.375, 0.5148, 0.625, 0.5148, 0.625, 0.5148, 0.6102, 0.5, 0.1398, 0.5148, 0.1398, 0.7352, 0.125, 0.7352, 0.125, 0.5148, 0.3898, 0.0, 0.6102, 0.0, 0.6102, 0.01485, 0.3898, 0.01485, 0.625, 0.01485, 0.625, 0.2352, 0.6102, 0.2352, 0.6102, 0.01485, 0.6102, 0.2648, 0.3898, 0.2648, 0.3898, 0.2352, 0.6102, 0.2352, 0.3602, 0.5148, 0.1398, 0.5148, 0.1398, 0.5, 0.3602, 0.5, 0.625, 0.2648, 0.625, 0.4852, 0.6102, 0.4852, 0.6102, 0.2648, 0.6102, 0.5148, 0.3898, 0.5148, 0.3898, 0.4852, 0.6102, 0.4852, 0.3602, 0.7352, 0.3602, 0.5148, 0.3898, 0.5148, 0.3898, 0.7352, 0.6398, 0.5148, 0.6398, 0.7352, 0.6102, 0.7352, 0.6102, 0.5148, 0.6102, 0.7648, 0.3898, 0.7648, 0.3898, 0.7352, 0.6102, 0.7352, 0.1398, 0.7352, 0.3602, 0.7352, 0.3602, 0.75, 0.1398, 0.75, 0.625, 0.7648, 0.625, 0.9852, 0.6102, 0.9852, 0.6102, 0.7648, 0.1398, 0.5148, 0.3602, 0.5148, 0.3602, 0.7352, 0.1398, 0.7352, 0.3898, 0.7648, 0.6102, 0.7648, 0.6102, 0.9852, 0.3898, 0.9852, 0.3898, 0.5148, 0.6102, 0.5148, 0.6102, 0.7352, 0.3898, 0.7352, 0.6398, 0.5148, 0.8602, 0.5148, 0.8602, 0.7352, 0.6398, 0.7352, 0.3898, 0.01485, 0.6102, 0.01485, 0.6102, 0.2352, 0.3898, 0.2352, 0.3898, 0.2648, 0.6102, 0.2648, 0.6102, 0.4852, 0.3898, 0.4852, 0.1398, 0.7352, 0.1398, 0.75, 0.125, 0.7352, 0.6102, 0.9852, 0.625, 0.9852, 0.6102, 1.0, 0.1398, 0.5148, 0.125, 0.5148, 0.1398, 0.5, 0.625, 0.2648, 0.625, 0.2648, 0.6102, 0.25, 0.3602, 0.7352, 0.375, 0.7352, 0.3602, 0.75, 0.625, 0.7648, 0.625, 0.7648, 0.6102, 0.75, 0.3602, 0.5148, 0.3602, 0.5, 0.375, 0.5148, 0.625, 0.5148, 0.625, 0.5148, 0.6102, 0.5, 0.1398, 0.5148, 0.1398, 0.7352, 0.125, 0.7352, 0.125, 0.5148, 0.3898, 0.0, 0.6102, 0.0, 0.6102, 0.01485, 0.3898, 0.01485, 0.625, 0.01485, 0.625, 0.2352, 0.6102, 0.2352, 0.6102, 0.01485, 0.6102, 0.2648, 0.3898, 0.2648, 0.3898, 0.2352, 0.6102, 0.2352, 0.3602, 0.5148, 0.1398, 0.5148, 0.1398, 0.5, 0.3602, 0.5, 0.625, 0.2648, 0.625, 0.4852, 0.6102, 0.4852, 0.6102, 0.2648, 0.6102, 0.5148, 0.3898, 0.5148, 0.3898, 0.4852, 0.6102, 0.4852, 0.3602, 0.7352, 0.3602, 0.5148, 0.3898, 0.5148, 0.3898, 0.7352, 0.6398, 0.5148, 0.6398, 0.7352, 0.6102, 0.7352, 0.6102, 0.5148, 0.6102, 0.7648, 0.3898, 0.7648, 0.3898, 0.7352, 0.6102, 0.7352, 0.1398, 0.7352, 0.3602, 0.7352, 0.3602, 0.75, 0.1398, 0.75, 0.625, 0.7648, 0.625, 0.9852, 0.6102, 0.9852, 0.6102, 0.7648, 0.1398, 0.5148, 0.3602, 0.5148, 0.3602, 0.7352, 0.1398, 0.7352])
me_cube_001.materials.append(mat_plaster_window01)
me_cube_001.materials.append(mat_brick_window01)
me_cube_001.materials.append(mat_brickscreen_window01)
me_cube_001.materials.append(mat_wood_window01)
me_cube_001.use_remesh_preserve_volume = False
me_cube_001.use_remesh_preserve_attributes = False
me_cube_001.use_mirror_vertex_groups = False
me_cube_001.update()

# ---- objects
ob_light = bpy.data.objects.new('Light', light_light)
ob_camera = bpy.data.objects.new('Camera', cam_camera)
ob_window_01 = bpy.data.objects.new('Window_01', me_cube_001)

# ---- transforms, parenting, visibility, modifiers, constraints
ob_light.location = (4.076, 1.005, 5.904)
ob_light.rotation_euler = (0.6503, 0.05522, 1.866)
ob_light.lock_rotations_4d = False
ob_light.empty_display_type = 'ARROWS'
ob_light.color = (0.0, 0.0, 0.0, 0.0)
ob_light.lineart.crease_threshold = 0.0
ob_camera.location = (7.359, -6.926, 4.958)
ob_camera.rotation_euler = (1.109, 0.0, 0.8149)
ob_camera.lock_rotations_4d = False
ob_camera.empty_display_type = 'ARROWS'
ob_camera.color = (0.0, 0.0, 0.0, 0.0)
ob_camera.display_type = 'WIRE'
ob_camera.lineart.crease_threshold = 0.0
ob_window_01.location = (0.0, 0.0, 0.0)
ob_window_01.lock_rotations_4d = False
ob_window_01.empty_display_type = 'ARROWS'
ob_window_01.lineart.crease_threshold = 0.0

# ---- collection membership
col_collection.objects.link(ob_light)
col_collection.objects.link(ob_camera)
col_collection.objects.link(ob_window_01)

# ---- scene / render settings (as saved in the file)
scene.camera = ob_camera
scene.frame_start = 1; scene.frame_end = 250; scene.frame_set(1)
scene.render.engine = 'BLENDER_EEVEE_NEXT'
scene.cycles.use_denoising = False
scene.cycles.samples = 128
scene.cycles.sampling_pattern = 'TABULATED_SOBOL'
scene.cycles.use_adaptive_sampling = False
scene.cycles.use_light_tree = False
scene.view_settings.view_transform = 'Filmic'
bpy.context.view_layer.update()
